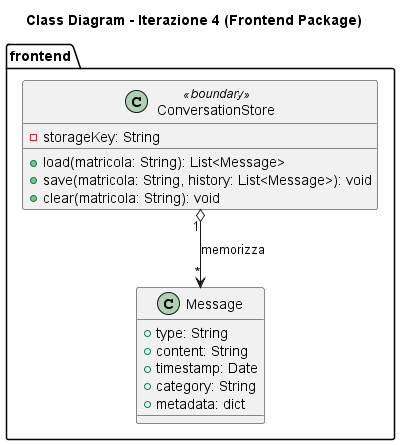

The diagram above was rendered by PlantUML. Its source (embedded in the PNG):
@startuml
title Class Diagram - Iterazione 4 (Frontend Package)

package "frontend" <<folder>> {

    class ConversationStore <<boundary>> {
        -storageKey: String
        +load(matricola: String): List<Message>
        +save(matricola: String, history: List<Message>): void
        +clear(matricola: String): void
    }

    class Message {
        +type: String
        +content: String
        +timestamp: Date
        +category: String
        +metadata: dict
    }
}

' ─── Relazioni ────────────────────────────────────────────────
ConversationStore "1" o--> "*" Message : memorizza

@enduml